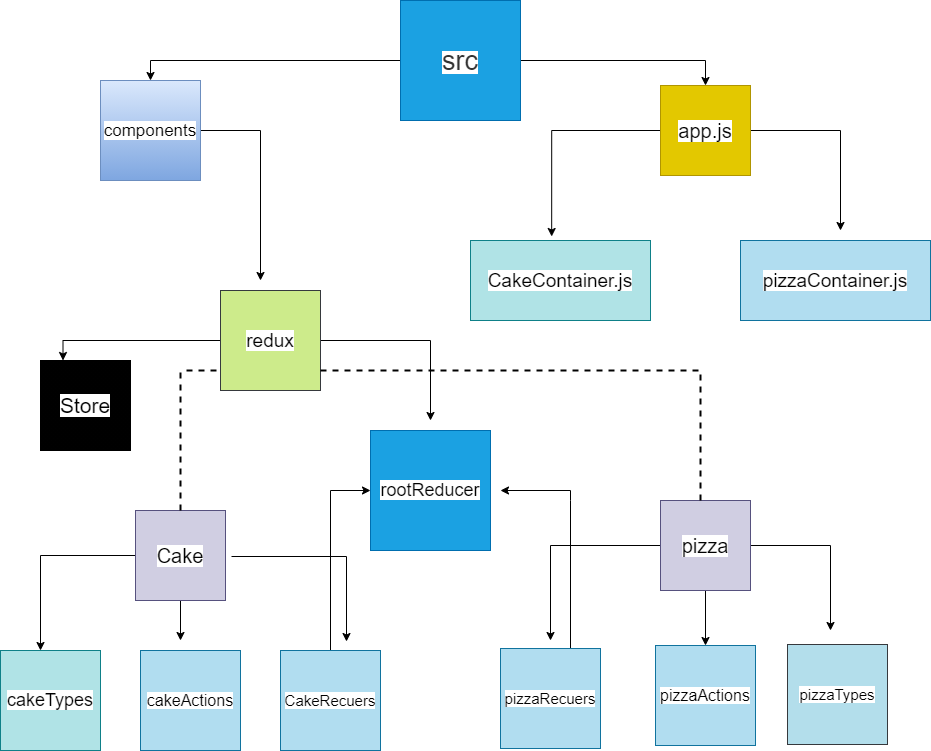

The diagram above was exported from draw.io. Its source (the exported page's mxGraphModel, read from the mxfile embedded in the PNG):
<mxGraphModel dx="1038" dy="1629" grid="1" gridSize="10" guides="1" tooltips="1" connect="1" arrows="1" fold="1" page="1" pageScale="1" pageWidth="850" pageHeight="1100" math="0" shadow="0">
  <root>
    <mxCell id="0" />
    <mxCell id="1" parent="0" />
    <mxCell id="XuSsjYOsHPUz9010Hps_-54" style="edgeStyle=orthogonalEdgeStyle;rounded=0;orthogonalLoop=1;jettySize=auto;html=1;targetPerimeterSpacing=3;" edge="1" parent="1" source="XuSsjYOsHPUz9010Hps_-5">
      <mxGeometry relative="1" as="geometry">
        <mxPoint x="270" y="230" as="targetPoint" />
      </mxGeometry>
    </mxCell>
    <mxCell id="XuSsjYOsHPUz9010Hps_-5" value="&lt;font style=&quot;font-size: 17px ; background-color: rgb(255 , 255 , 255)&quot;&gt;components&lt;/font&gt;" style="whiteSpace=wrap;html=1;aspect=fixed;fillColor=#dae8fc;strokeColor=#6c8ebf;gradientColor=#7ea6e0;" vertex="1" parent="1">
      <mxGeometry x="110" y="30" width="100" height="100" as="geometry" />
    </mxCell>
    <mxCell id="XuSsjYOsHPUz9010Hps_-55" style="edgeStyle=orthogonalEdgeStyle;rounded=0;orthogonalLoop=1;jettySize=auto;html=1;entryX=0.25;entryY=0;entryDx=0;entryDy=0;targetPerimeterSpacing=3;" edge="1" parent="1" source="XuSsjYOsHPUz9010Hps_-6" target="XuSsjYOsHPUz9010Hps_-8">
      <mxGeometry relative="1" as="geometry" />
    </mxCell>
    <mxCell id="XuSsjYOsHPUz9010Hps_-56" style="edgeStyle=orthogonalEdgeStyle;rounded=0;orthogonalLoop=1;jettySize=auto;html=1;targetPerimeterSpacing=3;" edge="1" parent="1" source="XuSsjYOsHPUz9010Hps_-6">
      <mxGeometry relative="1" as="geometry">
        <mxPoint x="440" y="370" as="targetPoint" />
      </mxGeometry>
    </mxCell>
    <mxCell id="XuSsjYOsHPUz9010Hps_-6" value="&lt;font style=&quot;font-size: 19px ; background-color: rgb(255 , 255 , 255)&quot;&gt;redux&lt;/font&gt;" style="whiteSpace=wrap;html=1;aspect=fixed;fillColor=#cdeb8b;strokeColor=#36393d;" vertex="1" parent="1">
      <mxGeometry x="230" y="240" width="100" height="100" as="geometry" />
    </mxCell>
    <mxCell id="XuSsjYOsHPUz9010Hps_-8" value="&lt;font style=&quot;font-size: 21px ; background-color: rgb(255 , 255 , 255)&quot;&gt;Store&lt;/font&gt;" style="whiteSpace=wrap;html=1;aspect=fixed;fillColor=#000000;gradientColor=#000000;" vertex="1" parent="1">
      <mxGeometry x="50" y="310" width="90" height="90" as="geometry" />
    </mxCell>
    <mxCell id="XuSsjYOsHPUz9010Hps_-50" style="edgeStyle=orthogonalEdgeStyle;rounded=0;orthogonalLoop=1;jettySize=auto;html=1;targetPerimeterSpacing=3;entryX=0.451;entryY=-0.05;entryDx=0;entryDy=0;entryPerimeter=0;" edge="1" parent="1" source="XuSsjYOsHPUz9010Hps_-11" target="XuSsjYOsHPUz9010Hps_-28">
      <mxGeometry relative="1" as="geometry">
        <mxPoint x="550" y="80" as="targetPoint" />
      </mxGeometry>
    </mxCell>
    <mxCell id="XuSsjYOsHPUz9010Hps_-51" style="edgeStyle=orthogonalEdgeStyle;rounded=0;orthogonalLoop=1;jettySize=auto;html=1;targetPerimeterSpacing=3;" edge="1" parent="1" source="XuSsjYOsHPUz9010Hps_-11">
      <mxGeometry relative="1" as="geometry">
        <mxPoint x="850" y="180" as="targetPoint" />
      </mxGeometry>
    </mxCell>
    <mxCell id="XuSsjYOsHPUz9010Hps_-11" value="&lt;font color=&quot;#000000&quot; style=&quot;font-size: 20px ; background-color: rgb(255 , 255 , 255)&quot;&gt;app.js&lt;/font&gt;" style="whiteSpace=wrap;html=1;aspect=fixed;fillColor=#e3c800;strokeColor=#B09500;fontColor=#ffffff;" vertex="1" parent="1">
      <mxGeometry x="670" y="35" width="90" height="90" as="geometry" />
    </mxCell>
    <mxCell id="XuSsjYOsHPUz9010Hps_-67" style="edgeStyle=orthogonalEdgeStyle;rounded=0;orthogonalLoop=1;jettySize=auto;html=1;targetPerimeterSpacing=3;entryX=0.4;entryY=0;entryDx=0;entryDy=0;entryPerimeter=0;" edge="1" parent="1" source="XuSsjYOsHPUz9010Hps_-12" target="XuSsjYOsHPUz9010Hps_-15">
      <mxGeometry relative="1" as="geometry">
        <mxPoint x="40" y="505" as="targetPoint" />
      </mxGeometry>
    </mxCell>
    <mxCell id="XuSsjYOsHPUz9010Hps_-68" style="edgeStyle=orthogonalEdgeStyle;rounded=0;orthogonalLoop=1;jettySize=auto;html=1;targetPerimeterSpacing=3;" edge="1" parent="1" source="XuSsjYOsHPUz9010Hps_-12">
      <mxGeometry relative="1" as="geometry">
        <mxPoint x="190" y="590" as="targetPoint" />
      </mxGeometry>
    </mxCell>
    <mxCell id="XuSsjYOsHPUz9010Hps_-74" style="edgeStyle=orthogonalEdgeStyle;rounded=0;orthogonalLoop=1;jettySize=auto;html=1;targetPerimeterSpacing=3;" edge="1" parent="1">
      <mxGeometry relative="1" as="geometry">
        <mxPoint x="356" y="591" as="targetPoint" />
        <mxPoint x="241" y="506" as="sourcePoint" />
      </mxGeometry>
    </mxCell>
    <mxCell id="XuSsjYOsHPUz9010Hps_-12" value="&lt;font style=&quot;font-size: 20px ; background-color: rgb(255 , 255 , 255)&quot;&gt;Cake&lt;/font&gt;" style="whiteSpace=wrap;html=1;aspect=fixed;fillColor=#d0cee2;strokeColor=#56517e;" vertex="1" parent="1">
      <mxGeometry x="145" y="460" width="90" height="90" as="geometry" />
    </mxCell>
    <mxCell id="XuSsjYOsHPUz9010Hps_-15" value="&lt;font style=&quot;font-size: 18px ; background-color: rgb(255 , 255 , 255)&quot;&gt;cakeTypes&lt;/font&gt;" style="whiteSpace=wrap;html=1;aspect=fixed;fillColor=#b0e3e6;strokeColor=#0e8088;" vertex="1" parent="1">
      <mxGeometry x="10" y="600" width="100" height="100" as="geometry" />
    </mxCell>
    <mxCell id="XuSsjYOsHPUz9010Hps_-16" value="&lt;font style=&quot;font-size: 18px ; background-color: rgb(255 , 255 , 255)&quot; color=&quot;#000000&quot;&gt;rootReducer&lt;/font&gt;" style="whiteSpace=wrap;html=1;aspect=fixed;fillColor=#1ba1e2;strokeColor=#006EAF;fontColor=#ffffff;" vertex="1" parent="1">
      <mxGeometry x="380" y="380" width="120" height="120" as="geometry" />
    </mxCell>
    <mxCell id="XuSsjYOsHPUz9010Hps_-17" value="&lt;font style=&quot;font-size: 16px ; background-color: rgb(255 , 255 , 255)&quot;&gt;cakeActions&lt;/font&gt;" style="whiteSpace=wrap;html=1;aspect=fixed;fillColor=#b1ddf0;strokeColor=#10739e;" vertex="1" parent="1">
      <mxGeometry x="150" y="600" width="100" height="100" as="geometry" />
    </mxCell>
    <mxCell id="XuSsjYOsHPUz9010Hps_-59" style="edgeStyle=orthogonalEdgeStyle;rounded=0;orthogonalLoop=1;jettySize=auto;html=1;entryX=0;entryY=0.5;entryDx=0;entryDy=0;targetPerimeterSpacing=3;" edge="1" parent="1" source="XuSsjYOsHPUz9010Hps_-18" target="XuSsjYOsHPUz9010Hps_-16">
      <mxGeometry relative="1" as="geometry" />
    </mxCell>
    <mxCell id="XuSsjYOsHPUz9010Hps_-18" value="&lt;font style=&quot;font-size: 15px ; background-color: rgb(255 , 255 , 255)&quot;&gt;CakeRecuers&lt;/font&gt;" style="whiteSpace=wrap;html=1;aspect=fixed;fillColor=#b1ddf0;strokeColor=#10739e;" vertex="1" parent="1">
      <mxGeometry x="290" y="600" width="100" height="100" as="geometry" />
    </mxCell>
    <mxCell id="XuSsjYOsHPUz9010Hps_-71" style="edgeStyle=orthogonalEdgeStyle;rounded=0;orthogonalLoop=1;jettySize=auto;html=1;entryX=0.5;entryY=0;entryDx=0;entryDy=0;targetPerimeterSpacing=3;" edge="1" parent="1" source="XuSsjYOsHPUz9010Hps_-21" target="XuSsjYOsHPUz9010Hps_-23">
      <mxGeometry relative="1" as="geometry" />
    </mxCell>
    <mxCell id="XuSsjYOsHPUz9010Hps_-72" style="edgeStyle=orthogonalEdgeStyle;rounded=0;orthogonalLoop=1;jettySize=auto;html=1;targetPerimeterSpacing=3;" edge="1" parent="1" source="XuSsjYOsHPUz9010Hps_-21">
      <mxGeometry relative="1" as="geometry">
        <mxPoint x="840" y="580" as="targetPoint" />
      </mxGeometry>
    </mxCell>
    <mxCell id="XuSsjYOsHPUz9010Hps_-73" style="edgeStyle=orthogonalEdgeStyle;rounded=0;orthogonalLoop=1;jettySize=auto;html=1;targetPerimeterSpacing=3;" edge="1" parent="1" source="XuSsjYOsHPUz9010Hps_-21">
      <mxGeometry relative="1" as="geometry">
        <mxPoint x="560" y="590" as="targetPoint" />
      </mxGeometry>
    </mxCell>
    <mxCell id="XuSsjYOsHPUz9010Hps_-21" value="&lt;span style=&quot;font-size: 20px ; background-color: rgb(255 , 255 , 255)&quot;&gt;pizza&lt;/span&gt;" style="whiteSpace=wrap;html=1;aspect=fixed;fillColor=#d0cee2;strokeColor=#56517e;" vertex="1" parent="1">
      <mxGeometry x="670" y="450" width="90" height="90" as="geometry" />
    </mxCell>
    <mxCell id="XuSsjYOsHPUz9010Hps_-22" value="&lt;font style=&quot;font-size: 15px ; background-color: rgb(255 , 255 , 255)&quot;&gt;pizzaTypes&lt;/font&gt;" style="whiteSpace=wrap;html=1;aspect=fixed;strokeColor=#36393d;fillColor=#B3DEEB;" vertex="1" parent="1">
      <mxGeometry x="797" y="594" width="100" height="100" as="geometry" />
    </mxCell>
    <mxCell id="XuSsjYOsHPUz9010Hps_-23" value="&lt;span style=&quot;font-size: 16px ; background-color: rgb(255 , 255 , 255)&quot;&gt;pizzaActions&lt;/span&gt;" style="whiteSpace=wrap;html=1;aspect=fixed;fillColor=#b1ddf0;strokeColor=#10739e;" vertex="1" parent="1">
      <mxGeometry x="665" y="595" width="100" height="100" as="geometry" />
    </mxCell>
    <mxCell id="XuSsjYOsHPUz9010Hps_-63" style="edgeStyle=orthogonalEdgeStyle;rounded=0;orthogonalLoop=1;jettySize=auto;html=1;targetPerimeterSpacing=3;" edge="1" parent="1" source="XuSsjYOsHPUz9010Hps_-24">
      <mxGeometry relative="1" as="geometry">
        <mxPoint x="510" y="440" as="targetPoint" />
        <Array as="points">
          <mxPoint x="580" y="450" />
          <mxPoint x="580" y="450" />
        </Array>
      </mxGeometry>
    </mxCell>
    <mxCell id="XuSsjYOsHPUz9010Hps_-24" value="&lt;font style=&quot;font-size: 15px ; background-color: rgb(255 , 255 , 255)&quot;&gt;pizzaRecuers&lt;/font&gt;" style="whiteSpace=wrap;html=1;aspect=fixed;fillColor=#b1ddf0;strokeColor=#10739e;" vertex="1" parent="1">
      <mxGeometry x="510" y="598" width="100" height="100" as="geometry" />
    </mxCell>
    <mxCell id="XuSsjYOsHPUz9010Hps_-28" value="&lt;font style=&quot;background-color: rgb(255 , 255 , 255) ; font-size: 19px&quot;&gt;CakeContainer.js&lt;/font&gt;" style="rounded=0;whiteSpace=wrap;html=1;fillColor=#b0e3e6;strokeColor=#0e8088;" vertex="1" parent="1">
      <mxGeometry x="480" y="190" width="180" height="80" as="geometry" />
    </mxCell>
    <mxCell id="XuSsjYOsHPUz9010Hps_-29" value="&lt;font style=&quot;background-color: rgb(255 , 255 , 255) ; font-size: 19px&quot;&gt;pizzaContainer.js&lt;/font&gt;" style="rounded=0;whiteSpace=wrap;html=1;fillColor=#b1ddf0;strokeColor=#10739e;" vertex="1" parent="1">
      <mxGeometry x="750" y="190" width="190" height="80" as="geometry" />
    </mxCell>
    <mxCell id="XuSsjYOsHPUz9010Hps_-48" style="edgeStyle=orthogonalEdgeStyle;rounded=0;orthogonalLoop=1;jettySize=auto;html=1;targetPerimeterSpacing=3;entryX=0.5;entryY=0;entryDx=0;entryDy=0;" edge="1" parent="1" source="XuSsjYOsHPUz9010Hps_-33" target="XuSsjYOsHPUz9010Hps_-5">
      <mxGeometry relative="1" as="geometry">
        <mxPoint x="160" y="-5" as="targetPoint" />
      </mxGeometry>
    </mxCell>
    <mxCell id="XuSsjYOsHPUz9010Hps_-49" style="edgeStyle=orthogonalEdgeStyle;rounded=0;orthogonalLoop=1;jettySize=auto;html=1;targetPerimeterSpacing=3;entryX=0.5;entryY=0;entryDx=0;entryDy=0;" edge="1" parent="1" source="XuSsjYOsHPUz9010Hps_-33" target="XuSsjYOsHPUz9010Hps_-11">
      <mxGeometry relative="1" as="geometry">
        <mxPoint x="720" y="10" as="targetPoint" />
        <Array as="points">
          <mxPoint x="715" y="10" />
        </Array>
      </mxGeometry>
    </mxCell>
    <mxCell id="XuSsjYOsHPUz9010Hps_-33" value="&lt;span style=&quot;font-size: 21px ; background-color: rgb(255 , 255 , 255)&quot;&gt;&lt;font color=&quot;#333333&quot; style=&quot;font-size: 27px&quot;&gt;src&lt;/font&gt;&lt;/span&gt;" style="whiteSpace=wrap;html=1;aspect=fixed;fillColor=#1ba1e2;strokeColor=#006EAF;fontColor=#ffffff;" vertex="1" parent="1">
      <mxGeometry x="410" y="-50" width="120" height="120" as="geometry" />
    </mxCell>
    <mxCell id="XuSsjYOsHPUz9010Hps_-76" value="" style="endArrow=none;dashed=1;html=1;strokeWidth=2;" edge="1" parent="1">
      <mxGeometry width="50" height="50" relative="1" as="geometry">
        <mxPoint x="190" y="460" as="sourcePoint" />
        <mxPoint x="190" y="320" as="targetPoint" />
      </mxGeometry>
    </mxCell>
    <mxCell id="XuSsjYOsHPUz9010Hps_-77" value="" style="endArrow=none;dashed=1;html=1;strokeWidth=2;" edge="1" parent="1">
      <mxGeometry width="50" height="50" relative="1" as="geometry">
        <mxPoint x="710" y="450" as="sourcePoint" />
        <mxPoint x="710" y="320" as="targetPoint" />
      </mxGeometry>
    </mxCell>
    <mxCell id="XuSsjYOsHPUz9010Hps_-78" value="" style="endArrow=none;dashed=1;html=1;strokeWidth=2;" edge="1" parent="1">
      <mxGeometry width="50" height="50" relative="1" as="geometry">
        <mxPoint x="330" y="320" as="sourcePoint" />
        <mxPoint x="710" y="320" as="targetPoint" />
      </mxGeometry>
    </mxCell>
    <mxCell id="XuSsjYOsHPUz9010Hps_-79" value="" style="endArrow=none;dashed=1;html=1;strokeWidth=2;" edge="1" parent="1">
      <mxGeometry width="50" height="50" relative="1" as="geometry">
        <mxPoint x="196" y="320" as="sourcePoint" />
        <mxPoint x="226" y="320" as="targetPoint" />
      </mxGeometry>
    </mxCell>
  </root>
</mxGraphModel>